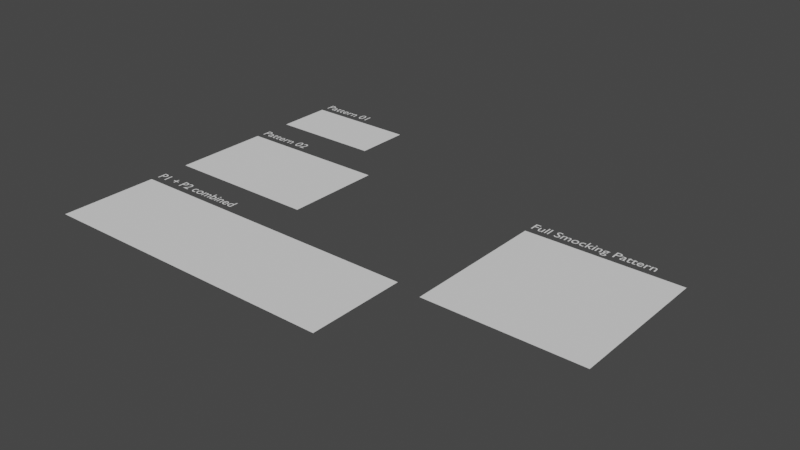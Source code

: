 # Source: dev.blend  (saved by Blender 3.3.6; exported with 4.5.12 LTS)
import bpy
from mathutils import Matrix  # noqa: F401  (used for matrix-valued properties, if any)

bpy.ops.wm.read_factory_settings(use_empty=True)
scene = bpy.context.scene
scene.name = 'Scene'

# ---- collections
col_unitsmockingpattern = bpy.data.collections.new('UnitSmockingPattern'); scene.collection.children.link(col_unitsmockingpattern)
col_unitstitchinglines = bpy.data.collections.new('UnitStitchingLines'); col_unitsmockingpattern.children.link(col_unitstitchinglines)
col_smockingpattern = bpy.data.collections.new('SmockingPattern'); scene.collection.children.link(col_smockingpattern)
col_stitchinglines = bpy.data.collections.new('StitchingLines'); col_smockingpattern.children.link(col_stitchinglines)
col_smockedgraph = bpy.data.collections.new('SmockedGraph'); scene.collection.children.link(col_smockedgraph)
col_fsp1 = bpy.data.collections.new('FSP1'); scene.collection.children.link(col_fsp1)
col_fsp1_sl = bpy.data.collections.new('FSP1_SL'); col_fsp1.children.link(col_fsp1_sl)
col_fsp2 = bpy.data.collections.new('FSP2'); scene.collection.children.link(col_fsp2)
col_fsp2_sl = bpy.data.collections.new('FSP2_SL'); col_fsp2.children.link(col_fsp2_sl)
col_fsp_tmp = bpy.data.collections.new('FSP_tmp'); scene.collection.children.link(col_fsp_tmp)
col_fsp_tmp_sl = bpy.data.collections.new('FSP_tmp_SL'); col_fsp_tmp.children.link(col_fsp_tmp_sl)

# ---- materials (node trees are filled in below, after node groups)
mat_black_1094 = bpy.data.materials.new('Black.1094')
mat_black_1094.use_transparent_shadow = False
mat_black_1095 = bpy.data.materials.new('Black.1095')
mat_black_1095.use_transparent_shadow = False
mat_black_1096 = bpy.data.materials.new('Black.1096')
mat_black_1096.use_transparent_shadow = False
mat_black_1097 = bpy.data.materials.new('Black.1097')
mat_black_1097.use_transparent_shadow = False
mat_black_1098 = bpy.data.materials.new('Black.1098')
mat_black_1098.use_transparent_shadow = False
mat_black_1099 = bpy.data.materials.new('Black.1099')
mat_black_1099.use_transparent_shadow = False
mat_black_1100 = bpy.data.materials.new('Black.1100')
mat_black_1100.use_transparent_shadow = False
mat_black_1101 = bpy.data.materials.new('Black.1101')
mat_black_1101.use_transparent_shadow = False
mat_black_1102 = bpy.data.materials.new('Black.1102')
mat_black_1102.use_transparent_shadow = False
mat_black_1103 = bpy.data.materials.new('Black.1103')
mat_black_1103.use_transparent_shadow = False
mat_black_1104 = bpy.data.materials.new('Black.1104')
mat_black_1104.use_transparent_shadow = False
mat_black_1440 = bpy.data.materials.new('Black.1440')
mat_black_1440.use_transparent_shadow = False
mat_black_1441 = bpy.data.materials.new('Black.1441')
mat_black_1441.use_transparent_shadow = False
mat_black_1442 = bpy.data.materials.new('Black.1442')
mat_black_1442.use_transparent_shadow = False
mat_black_1443 = bpy.data.materials.new('Black.1443')
mat_black_1443.use_transparent_shadow = False
mat_black_1444 = bpy.data.materials.new('Black.1444')
mat_black_1444.use_transparent_shadow = False
mat_black_1445 = bpy.data.materials.new('Black.1445')
mat_black_1445.use_transparent_shadow = False
mat_black_1446 = bpy.data.materials.new('Black.1446')
mat_black_1446.use_transparent_shadow = False
mat_black_1447 = bpy.data.materials.new('Black.1447')
mat_black_1447.use_transparent_shadow = False
mat_black_1448 = bpy.data.materials.new('Black.1448')
mat_black_1448.use_transparent_shadow = False
mat_black_1449 = bpy.data.materials.new('Black.1449')
mat_black_1449.use_transparent_shadow = False
mat_black_1450 = bpy.data.materials.new('Black.1450')
mat_black_1450.use_transparent_shadow = False
mat_black_1451 = bpy.data.materials.new('Black.1451')
mat_black_1451.use_transparent_shadow = False
mat_black_1452 = bpy.data.materials.new('Black.1452')
mat_black_1452.use_transparent_shadow = False
mat_black_1453 = bpy.data.materials.new('Black.1453')
mat_black_1453.use_transparent_shadow = False
mat_black_1454 = bpy.data.materials.new('Black.1454')
mat_black_1454.use_transparent_shadow = False
mat_black_1455 = bpy.data.materials.new('Black.1455')
mat_black_1455.use_transparent_shadow = False
mat_black_1456 = bpy.data.materials.new('Black.1456')
mat_black_1456.use_transparent_shadow = False
mat_black_1457 = bpy.data.materials.new('Black.1457')
mat_black_1457.use_transparent_shadow = False
mat_black_1458 = bpy.data.materials.new('Black.1458')
mat_black_1458.use_transparent_shadow = False
mat_black_1459 = bpy.data.materials.new('Black.1459')
mat_black_1459.use_transparent_shadow = False
mat_black_1460 = bpy.data.materials.new('Black.1460')
mat_black_1460.use_transparent_shadow = False
mat_black_1461 = bpy.data.materials.new('Black.1461')
mat_black_1461.use_transparent_shadow = False

# ---- material node trees

# ---- world
world_world = bpy.data.worlds.new('World'); scene.world = world_world
world_world.use_nodes = True; world_world.node_tree.nodes.clear()
_N = world_world.node_tree.nodes; _L = world_world.node_tree.links
n0 = _N.new('ShaderNodeOutputWorld'); n0.name = 'World Output'; n0.location = (300, 300)
n1 = _N.new('ShaderNodeBackground'); n1.name = 'Background'; n1.location = (10, 300)
n1.inputs[0].default_value = (0.05088, 0.05088, 0.05088, 1.0)
_L.new(n1.outputs[0], n0.inputs[0])
n0.is_active_output = True
world_world.color = (0.05088, 0.05088, 0.05088)
world_world.use_sun_shadow = False
world_world.sun_shadow_jitter_overblur = 0.0

# ---- meshes
me_fullpattern_009 = bpy.data.meshes.new('FullPattern.009')
me_fullpattern_009.from_pydata([(-1.5, 0.0, 0.0), (0.0, 0.0, 0.0), (1.0, 0.0, 0.0), (2.0, 0.0, 0.0), (3.0, 0.0, 0.0), (4.0, 0.0, 0.0), (5.0, 0.0, 0.0), (6.0, 0.0, 0.0), (7.0, 0.0, 0.0), (8.0, 0.0, 0.0), (9.5, 0.0, 0.0), (-1.5, 1.0, 0.0), (0.0, 1.0, 0.0), (1.0, 1.0, 0.0), (2.0, 1.0, 0.0), (3.0, 1.0, 0.0), (4.0, 1.0, 0.0), (5.0, 1.0, 0.0), (6.0, 1.0, 0.0), (7.0, 1.0, 0.0), (8.0, 1.0, 0.0), (9.5, 1.0, 0.0), (-1.5, 2.0, 0.0), (0.0, 2.0, 0.0), (1.0, 2.0, 0.0), (2.0, 2.0, 0.0), (3.0, 2.0, 0.0), (4.0, 2.0, 0.0), (5.0, 2.0, 0.0), (6.0, 2.0, 0.0), (7.0, 2.0, 0.0), (8.0, 2.0, 0.0), (9.5, 2.0, 0.0), (-1.5, 3.0, 0.0), (0.0, 3.0, 0.0), (1.0, 3.0, 0.0), (2.0, 3.0, 0.0), (3.0, 3.0, 0.0), (4.0, 3.0, 0.0), (5.0, 3.0, 0.0), (6.0, 3.0, 0.0), (7.0, 3.0, 0.0), (8.0, 3.0, 0.0), (9.5, 3.0, 0.0), (-1.5, 3.5, 0.0), (0.0, 3.5, 0.0), (1.0, 3.5, 0.0), (2.0, 3.5, 0.0), (3.0, 3.5, 0.0), (4.0, 3.5, 0.0), (5.0, 3.5, 0.0), (6.0, 3.5, 0.0), (7.0, 3.5, 0.0), (8.0, 3.5, 0.0), (9.5, 3.5, 0.0), (-1.5, 4.0, 0.0), (0.0, 4.0, 0.0), (1.0, 4.0, 0.0), (2.0, 4.0, 0.0), (3.0, 4.0, 0.0), (4.0, 4.0, 0.0), (5.0, 4.0, 0.0), (6.0, 4.0, 0.0), (7.0, 4.0, 0.0), (8.0, 4.0, 0.0), (9.5, 4.0, 0.0), (-1.5, 5.0, 0.0), (0.0, 5.0, 0.0), (1.0, 5.0, 0.0), (2.0, 5.0, 0.0), (3.0, 5.0, 0.0), (4.0, 5.0, 0.0), (5.0, 5.0, 0.0), (6.0, 5.0, 0.0), (7.0, 5.0, 0.0), (8.0, 5.0, 0.0), (9.5, 5.0, 0.0), (-1.5, 6.0, 0.0), (0.0, 6.0, 0.0), (1.0, 6.0, 0.0), (2.0, 6.0, 0.0), (3.0, 6.0, 0.0), (4.0, 6.0, 0.0), (5.0, 6.0, 0.0), (6.0, 6.0, 0.0), (7.0, 6.0, 0.0), (8.0, 6.0, 0.0), (9.5, 6.0, 0.0), (-1.5, 7.0, 0.0), (0.0, 7.0, 0.0), (1.0, 7.0, 0.0), (2.0, 7.0, 0.0), (3.0, 7.0, 0.0), (4.0, 7.0, 0.0), (5.0, 7.0, 0.0), (6.0, 7.0, 0.0), (7.0, 7.0, 0.0), (8.0, 7.0, 0.0), (9.5, 7.0, 0.0), (-1.5, 8.0, 0.0), (0.0, 8.0, 0.0), (1.0, 8.0, 0.0), (2.0, 8.0, 0.0), (3.0, 8.0, 0.0), (4.0, 8.0, 0.0), (5.0, 8.0, 0.0), (6.0, 8.0, 0.0), (7.0, 8.0, 0.0), (8.0, 8.0, 0.0), (9.5, 8.0, 0.0), (-1.5, 9.0, 0.0), (0.0, 9.0, 0.0), (1.0, 9.0, 0.0), (2.0, 9.0, 0.0), (3.0, 9.0, 0.0), (4.0, 9.0, 0.0), (5.0, 9.0, 0.0), (6.0, 9.0, 0.0), (7.0, 9.0, 0.0), (8.0, 9.0, 0.0), (9.5, 9.0, 0.0), (-1.5, 10.5, 0.0), (0.0, 10.5, 0.0), (1.0, 10.5, 0.0), (2.0, 10.5, 0.0), (3.0, 10.5, 0.0), (4.0, 10.5, 0.0), (5.0, 10.5, 0.0), (6.0, 10.5, 0.0), (7.0, 10.5, 0.0), (8.0, 10.5, 0.0), (9.5, 10.5, 0.0)], [], [(0, 1, 12, 11), (1, 2, 13, 12), (2, 3, 14, 13), (3, 4, 15, 14), (4, 5, 16, 15), (5, 6, 17, 16), (6, 7, 18, 17), (7, 8, 19, 18), (8, 9, 20, 19), (9, 10, 21, 20), (11, 12, 23, 22), (12, 13, 24, 23), (13, 14, 25, 24), (14, 15, 26, 25), (15, 16, 27, 26), (16, 17, 28, 27), (17, 18, 29, 28), (18, 19, 30, 29), (19, 20, 31, 30), (20, 21, 32, 31), (22, 23, 34, 33), (23, 24, 35, 34), (24, 25, 36, 35), (25, 26, 37, 36), (26, 27, 38, 37), (27, 28, 39, 38), (28, 29, 40, 39), (29, 30, 41, 40), (30, 31, 42, 41), (31, 32, 43, 42), (33, 34, 45, 44), (34, 35, 46, 45), (35, 36, 47, 46), (36, 37, 48, 47), (37, 38, 49, 48), (38, 39, 50, 49), (39, 40, 51, 50), (40, 41, 52, 51), (41, 42, 53, 52), (42, 43, 54, 53), (44, 45, 56, 55), (45, 46, 57, 56), (46, 47, 58, 57), (47, 48, 59, 58), (48, 49, 60, 59), (49, 50, 61, 60), (50, 51, 62, 61), (51, 52, 63, 62), (52, 53, 64, 63), (53, 54, 65, 64), (55, 56, 67, 66), (56, 57, 68, 67), (57, 58, 69, 68), (58, 59, 70, 69), (59, 60, 71, 70), (60, 61, 72, 71), (61, 62, 73, 72), (62, 63, 74, 73), (63, 64, 75, 74), (64, 65, 76, 75), (66, 67, 78, 77), (67, 68, 79, 78), (68, 69, 80, 79), (69, 70, 81, 80), (70, 71, 82, 81), (71, 72, 83, 82), (72, 73, 84, 83), (73, 74, 85, 84), (74, 75, 86, 85), (75, 76, 87, 86), (77, 78, 89, 88), (78, 79, 90, 89), (79, 80, 91, 90), (80, 81, 92, 91), (81, 82, 93, 92), (82, 83, 94, 93), (83, 84, 95, 94), (84, 85, 96, 95), (85, 86, 97, 96), (86, 87, 98, 97), (88, 89, 100, 99), (89, 90, 101, 100), (90, 91, 102, 101), (91, 92, 103, 102), (92, 93, 104, 103), (93, 94, 105, 104), (94, 95, 106, 105), (95, 96, 107, 106), (96, 97, 108, 107), (97, 98, 109, 108), (99, 100, 111, 110), (100, 101, 112, 111), (101, 102, 113, 112), (102, 103, 114, 113), (103, 104, 115, 114), (104, 105, 116, 115), (105, 106, 117, 116), (106, 107, 118, 117), (107, 108, 119, 118), (108, 109, 120, 119), (110, 111, 122, 121), (111, 112, 123, 122), (112, 113, 124, 123), (113, 114, 125, 124), (114, 115, 126, 125), (115, 116, 127, 126), (116, 117, 128, 127), (117, 118, 129, 128), (118, 119, 130, 129), (119, 120, 131, 130)])
me_fullpattern_009.update()
me_pattern01_040 = bpy.data.meshes.new('Pattern01.040')
me_pattern01_040.from_pydata([(0.0, 0.0, 0.0), (1.0, 0.0, 0.0), (2.0, 0.0, 0.0), (3.0, 0.0, 0.0), (4.0, 0.0, 0.0), (5.0, 0.0, 0.0), (6.0, 0.0, 0.0), (7.0, 0.0, 0.0), (8.0, 0.0, 0.0), (0.0, 1.0, 0.0), (1.0, 1.0, 0.0), (2.0, 1.0, 0.0), (3.0, 1.0, 0.0), (4.0, 1.0, 0.0), (5.0, 1.0, 0.0), (6.0, 1.0, 0.0), (7.0, 1.0, 0.0), (8.0, 1.0, 0.0), (0.0, 2.0, 0.0), (1.0, 2.0, 0.0), (2.0, 2.0, 0.0), (3.0, 2.0, 0.0), (4.0, 2.0, 0.0), (5.0, 2.0, 0.0), (6.0, 2.0, 0.0), (7.0, 2.0, 0.0), (8.0, 2.0, 0.0), (0.0, 3.0, 0.0), (1.0, 3.0, 0.0), (2.0, 3.0, 0.0), (3.0, 3.0, 0.0), (4.0, 3.0, 0.0), (5.0, 3.0, 0.0), (6.0, 3.0, 0.0), (7.0, 3.0, 0.0), (8.0, 3.0, 0.0), (0.0, 4.0, 0.0), (1.0, 4.0, 0.0), (2.0, 4.0, 0.0), (3.0, 4.0, 0.0), (4.0, 4.0, 0.0), (5.0, 4.0, 0.0), (6.0, 4.0, 0.0), (7.0, 4.0, 0.0), (8.0, 4.0, 0.0)], [], [(0, 1, 10, 9), (1, 2, 11, 10), (2, 3, 12, 11), (3, 4, 13, 12), (4, 5, 14, 13), (5, 6, 15, 14), (6, 7, 16, 15), (7, 8, 17, 16), (9, 10, 19, 18), (10, 11, 20, 19), (11, 12, 21, 20), (12, 13, 22, 21), (13, 14, 23, 22), (14, 15, 24, 23), (15, 16, 25, 24), (16, 17, 26, 25), (18, 19, 28, 27), (19, 20, 29, 28), (20, 21, 30, 29), (21, 22, 31, 30), (22, 23, 32, 31), (23, 24, 33, 32), (24, 25, 34, 33), (25, 26, 35, 34), (27, 28, 37, 36), (28, 29, 38, 37), (29, 30, 39, 38), (30, 31, 40, 39), (31, 32, 41, 40), (32, 33, 42, 41), (33, 34, 43, 42), (34, 35, 44, 43)])
me_pattern01_040.update()
me_pattern02_030 = bpy.data.meshes.new('Pattern02.030')
me_pattern02_030.from_pydata([(-1.5, -1.5, 0.0), (0.0, -1.5, 0.0), (1.0, -1.5, 0.0), (2.0, -1.5, 0.0), (3.0, -1.5, 0.0), (4.0, -1.5, 0.0), (5.0, -1.5, 0.0), (6.0, -1.5, 0.0), (7.0, -1.5, 0.0), (8.0, -1.5, 0.0), (9.5, -1.5, 0.0), (-1.5, 0.0, 0.0), (0.0, 0.0, 0.0), (1.0, 0.0, 0.0), (2.0, 0.0, 0.0), (3.0, 0.0, 0.0), (4.0, 0.0, 0.0), (5.0, 0.0, 0.0), (6.0, 0.0, 0.0), (7.0, 0.0, 0.0), (8.0, 0.0, 0.0), (9.5, 0.0, 0.0), (-1.5, 1.0, 0.0), (0.0, 1.0, 0.0), (1.0, 1.0, 0.0), (2.0, 1.0, 0.0), (3.0, 1.0, 0.0), (4.0, 1.0, 0.0), (5.0, 1.0, 0.0), (6.0, 1.0, 0.0), (7.0, 1.0, 0.0), (8.0, 1.0, 0.0), (9.5, 1.0, 0.0), (-1.5, 2.0, 0.0), (0.0, 2.0, 0.0), (1.0, 2.0, 0.0), (2.0, 2.0, 0.0), (3.0, 2.0, 0.0), (4.0, 2.0, 0.0), (5.0, 2.0, 0.0), (6.0, 2.0, 0.0), (7.0, 2.0, 0.0), (8.0, 2.0, 0.0), (9.5, 2.0, 0.0), (-1.5, 3.0, 0.0), (0.0, 3.0, 0.0), (1.0, 3.0, 0.0), (2.0, 3.0, 0.0), (3.0, 3.0, 0.0), (4.0, 3.0, 0.0), (5.0, 3.0, 0.0), (6.0, 3.0, 0.0), (7.0, 3.0, 0.0), (8.0, 3.0, 0.0), (9.5, 3.0, 0.0), (-1.5, 4.0, 0.0), (0.0, 4.0, 0.0), (1.0, 4.0, 0.0), (2.0, 4.0, 0.0), (3.0, 4.0, 0.0), (4.0, 4.0, 0.0), (5.0, 4.0, 0.0), (6.0, 4.0, 0.0), (7.0, 4.0, 0.0), (8.0, 4.0, 0.0), (9.5, 4.0, 0.0), (-1.5, 5.5, 0.0), (0.0, 5.5, 0.0), (1.0, 5.5, 0.0), (2.0, 5.5, 0.0), (3.0, 5.5, 0.0), (4.0, 5.5, 0.0), (5.0, 5.5, 0.0), (6.0, 5.5, 0.0), (7.0, 5.5, 0.0), (8.0, 5.5, 0.0), (9.5, 5.5, 0.0)], [], [(0, 1, 12, 11), (1, 2, 13, 12), (2, 3, 14, 13), (3, 4, 15, 14), (4, 5, 16, 15), (5, 6, 17, 16), (6, 7, 18, 17), (7, 8, 19, 18), (8, 9, 20, 19), (9, 10, 21, 20), (11, 12, 23, 22), (12, 13, 24, 23), (13, 14, 25, 24), (14, 15, 26, 25), (15, 16, 27, 26), (16, 17, 28, 27), (17, 18, 29, 28), (18, 19, 30, 29), (19, 20, 31, 30), (20, 21, 32, 31), (22, 23, 34, 33), (23, 24, 35, 34), (24, 25, 36, 35), (25, 26, 37, 36), (26, 27, 38, 37), (27, 28, 39, 38), (28, 29, 40, 39), (29, 30, 41, 40), (30, 31, 42, 41), (31, 32, 43, 42), (33, 34, 45, 44), (34, 35, 46, 45), (35, 36, 47, 46), (36, 37, 48, 47), (37, 38, 49, 48), (38, 39, 50, 49), (39, 40, 51, 50), (40, 41, 52, 51), (41, 42, 53, 52), (42, 43, 54, 53), (44, 45, 56, 55), (45, 46, 57, 56), (46, 47, 58, 57), (47, 48, 59, 58), (48, 49, 60, 59), (49, 50, 61, 60), (50, 51, 62, 61), (51, 52, 63, 62), (52, 53, 64, 63), (53, 54, 65, 64), (55, 56, 67, 66), (56, 57, 68, 67), (57, 58, 69, 68), (58, 59, 70, 69), (59, 60, 71, 70), (60, 61, 72, 71), (61, 62, 73, 72), (62, 63, 74, 73), (63, 64, 75, 74), (64, 65, 76, 75)])
me_pattern02_030.update()
me_combined_p1_p2_016 = bpy.data.meshes.new('combined_P1_P2.016')
me_combined_p1_p2_016.from_pydata([(0.0, -1.5, 0.0), (1.0, -1.5, 0.0), (2.0, -1.5, 0.0), (3.0, -1.5, 0.0), (4.0, -1.5, 0.0), (5.0, -1.5, 0.0), (6.0, -1.5, 0.0), (7.0, -1.5, 0.0), (8.0, -1.5, 0.0), (11.0, -1.5, 0.0), (12.5, -1.5, 0.0), (13.5, -1.5, 0.0), (14.5, -1.5, 0.0), (15.5, -1.5, 0.0), (16.5, -1.5, 0.0), (17.5, -1.5, 0.0), (18.5, -1.5, 0.0), (19.5, -1.5, 0.0), (20.5, -1.5, 0.0), (22.0, -1.5, 0.0), (0.0, 0.0, 0.0), (1.0, 0.0, 0.0), (2.0, 0.0, 0.0), (3.0, 0.0, 0.0), (4.0, 0.0, 0.0), (5.0, 0.0, 0.0), (6.0, 0.0, 0.0), (7.0, 0.0, 0.0), (8.0, 0.0, 0.0), (11.0, 0.0, 0.0), (12.5, 0.0, 0.0), (13.5, 0.0, 0.0), (14.5, 0.0, 0.0), (15.5, 0.0, 0.0), (16.5, 0.0, 0.0), (17.5, 0.0, 0.0), (18.5, 0.0, 0.0), (19.5, 0.0, 0.0), (20.5, 0.0, 0.0), (22.0, 0.0, 0.0), (0.0, 1.0, 0.0), (1.0, 1.0, 0.0), (2.0, 1.0, 0.0), (3.0, 1.0, 0.0), (4.0, 1.0, 0.0), (5.0, 1.0, 0.0), (6.0, 1.0, 0.0), (7.0, 1.0, 0.0), (8.0, 1.0, 0.0), (11.0, 1.0, 0.0), (12.5, 1.0, 0.0), (13.5, 1.0, 0.0), (14.5, 1.0, 0.0), (15.5, 1.0, 0.0), (16.5, 1.0, 0.0), (17.5, 1.0, 0.0), (18.5, 1.0, 0.0), (19.5, 1.0, 0.0), (20.5, 1.0, 0.0), (22.0, 1.0, 0.0), (0.0, 2.0, 0.0), (1.0, 2.0, 0.0), (2.0, 2.0, 0.0), (3.0, 2.0, 0.0), (4.0, 2.0, 0.0), (5.0, 2.0, 0.0), (6.0, 2.0, 0.0), (7.0, 2.0, 0.0), (8.0, 2.0, 0.0), (11.0, 2.0, 0.0), (12.5, 2.0, 0.0), (13.5, 2.0, 0.0), (14.5, 2.0, 0.0), (15.5, 2.0, 0.0), (16.5, 2.0, 0.0), (17.5, 2.0, 0.0), (18.5, 2.0, 0.0), (19.5, 2.0, 0.0), (20.5, 2.0, 0.0), (22.0, 2.0, 0.0), (0.0, 3.0, 0.0), (1.0, 3.0, 0.0), (2.0, 3.0, 0.0), (3.0, 3.0, 0.0), (4.0, 3.0, 0.0), (5.0, 3.0, 0.0), (6.0, 3.0, 0.0), (7.0, 3.0, 0.0), (8.0, 3.0, 0.0), (11.0, 3.0, 0.0), (12.5, 3.0, 0.0), (13.5, 3.0, 0.0), (14.5, 3.0, 0.0), (15.5, 3.0, 0.0), (16.5, 3.0, 0.0), (17.5, 3.0, 0.0), (18.5, 3.0, 0.0), (19.5, 3.0, 0.0), (20.5, 3.0, 0.0), (22.0, 3.0, 0.0), (0.0, 4.0, 0.0), (1.0, 4.0, 0.0), (2.0, 4.0, 0.0), (3.0, 4.0, 0.0), (4.0, 4.0, 0.0), (5.0, 4.0, 0.0), (6.0, 4.0, 0.0), (7.0, 4.0, 0.0), (8.0, 4.0, 0.0), (11.0, 4.0, 0.0), (12.5, 4.0, 0.0), (13.5, 4.0, 0.0), (14.5, 4.0, 0.0), (15.5, 4.0, 0.0), (16.5, 4.0, 0.0), (17.5, 4.0, 0.0), (18.5, 4.0, 0.0), (19.5, 4.0, 0.0), (20.5, 4.0, 0.0), (22.0, 4.0, 0.0), (0.0, 5.5, 0.0), (1.0, 5.5, 0.0), (2.0, 5.5, 0.0), (3.0, 5.5, 0.0), (4.0, 5.5, 0.0), (5.0, 5.5, 0.0), (6.0, 5.5, 0.0), (7.0, 5.5, 0.0), (8.0, 5.5, 0.0), (11.0, 5.5, 0.0), (12.5, 5.5, 0.0), (13.5, 5.5, 0.0), (14.5, 5.5, 0.0), (15.5, 5.5, 0.0), (16.5, 5.5, 0.0), (17.5, 5.5, 0.0), (18.5, 5.5, 0.0), (19.5, 5.5, 0.0), (20.5, 5.5, 0.0), (22.0, 5.5, 0.0)], [], [(0, 1, 21, 20), (1, 2, 22, 21), (2, 3, 23, 22), (3, 4, 24, 23), (4, 5, 25, 24), (5, 6, 26, 25), (6, 7, 27, 26), (7, 8, 28, 27), (8, 9, 29, 28), (9, 10, 30, 29), (10, 11, 31, 30), (11, 12, 32, 31), (12, 13, 33, 32), (13, 14, 34, 33), (14, 15, 35, 34), (15, 16, 36, 35), (16, 17, 37, 36), (17, 18, 38, 37), (18, 19, 39, 38), (20, 21, 41, 40), (21, 22, 42, 41), (22, 23, 43, 42), (23, 24, 44, 43), (24, 25, 45, 44), (25, 26, 46, 45), (26, 27, 47, 46), (27, 28, 48, 47), (28, 29, 49, 48), (29, 30, 50, 49), (30, 31, 51, 50), (31, 32, 52, 51), (32, 33, 53, 52), (33, 34, 54, 53), (34, 35, 55, 54), (35, 36, 56, 55), (36, 37, 57, 56), (37, 38, 58, 57), (38, 39, 59, 58), (40, 41, 61, 60), (41, 42, 62, 61), (42, 43, 63, 62), (43, 44, 64, 63), (44, 45, 65, 64), (45, 46, 66, 65), (46, 47, 67, 66), (47, 48, 68, 67), (48, 49, 69, 68), (49, 50, 70, 69), (50, 51, 71, 70), (51, 52, 72, 71), (52, 53, 73, 72), (53, 54, 74, 73), (54, 55, 75, 74), (55, 56, 76, 75), (56, 57, 77, 76), (57, 58, 78, 77), (58, 59, 79, 78), (60, 61, 81, 80), (61, 62, 82, 81), (62, 63, 83, 82), (63, 64, 84, 83), (64, 65, 85, 84), (65, 66, 86, 85), (66, 67, 87, 86), (67, 68, 88, 87), (68, 69, 89, 88), (69, 70, 90, 89), (70, 71, 91, 90), (71, 72, 92, 91), (72, 73, 93, 92), (73, 74, 94, 93), (74, 75, 95, 94), (75, 76, 96, 95), (76, 77, 97, 96), (77, 78, 98, 97), (78, 79, 99, 98), (80, 81, 101, 100), (81, 82, 102, 101), (82, 83, 103, 102), (83, 84, 104, 103), (84, 85, 105, 104), (85, 86, 106, 105), (86, 87, 107, 106), (87, 88, 108, 107), (88, 89, 109, 108), (89, 90, 110, 109), (90, 91, 111, 110), (91, 92, 112, 111), (92, 93, 113, 112), (93, 94, 114, 113), (94, 95, 115, 114), (95, 96, 116, 115), (96, 97, 117, 116), (97, 98, 118, 117), (98, 99, 119, 118), (100, 101, 121, 120), (101, 102, 122, 121), (102, 103, 123, 122), (103, 104, 124, 123), (104, 105, 125, 124), (105, 106, 126, 125), (106, 107, 127, 126), (107, 108, 128, 127), (108, 109, 129, 128), (109, 110, 130, 129), (110, 111, 131, 130), (111, 112, 132, 131), (112, 113, 133, 132), (113, 114, 134, 133), (114, 115, 135, 134), (115, 116, 136, 135), (116, 117, 137, 136), (117, 118, 138, 137), (118, 119, 139, 138)])
me_combined_p1_p2_016.update()

# ---- curves / text
txt_font_curve_059 = bpy.data.curves.new('Font Curve.059', 'FONT')
txt_font_curve_059.dimensions = '2D'
txt_font_curve_059.body = 'Full Smocking Pattern'
txt_font_curve_111 = bpy.data.curves.new('Font Curve.111', 'FONT')
txt_font_curve_111.dimensions = '2D'
txt_font_curve_111.body = 'Pattern 01'
txt_font_curve_112 = bpy.data.curves.new('Font Curve.112', 'FONT')
txt_font_curve_112.dimensions = '2D'
txt_font_curve_112.body = 'Pattern 02'
txt_font_curve_113 = bpy.data.curves.new('Font Curve.113', 'FONT')
txt_font_curve_113.dimensions = '2D'
txt_font_curve_113.body = 'P1 + P2 combined'

# ---- objects
ob_fullpattern = bpy.data.objects.new('FullPattern', me_fullpattern_009)
ob_fullpattern_annotation = bpy.data.objects.new('FullPattern_annotation', txt_font_curve_059)
ob_stitching_line_0_056 = bpy.data.objects.new('stitching_line_0.056', None)
ob_stitching_line_1_053 = bpy.data.objects.new('stitching_line_1.053', None)
ob_stitching_line_2_044 = bpy.data.objects.new('stitching_line_2.044', None)
ob_stitching_line_3_044 = bpy.data.objects.new('stitching_line_3.044', None)
ob_stitching_line_4_039 = bpy.data.objects.new('stitching_line_4.039', None)
ob_stitching_line_5_039 = bpy.data.objects.new('stitching_line_5.039', None)
ob_stitching_line_6_039 = bpy.data.objects.new('stitching_line_6.039', None)
ob_stitching_line_7_035 = bpy.data.objects.new('stitching_line_7.035', None)
ob_stitching_line_8_035 = bpy.data.objects.new('stitching_line_8.035', None)
ob_stitching_line_9_035 = bpy.data.objects.new('stitching_line_9.035', None)
ob_stitching_line_10_035 = bpy.data.objects.new('stitching_line_10.035', None)
ob_pattern01 = bpy.data.objects.new('Pattern01', me_pattern01_040)
ob_pattern01_annotation = bpy.data.objects.new('Pattern01_annotation', txt_font_curve_111)
ob_stitching_line_0_108 = bpy.data.objects.new('stitching_line_0.108', None)
ob_stitching_line_1_105 = bpy.data.objects.new('stitching_line_1.105', None)
ob_stitching_line_2_096 = bpy.data.objects.new('stitching_line_2.096', None)
ob_stitching_line_3_096 = bpy.data.objects.new('stitching_line_3.096', None)
ob_pattern02 = bpy.data.objects.new('Pattern02', me_pattern02_030)
ob_pattern02_annotation = bpy.data.objects.new('Pattern02_annotation', txt_font_curve_112)
ob_stitching_line_0_109 = bpy.data.objects.new('stitching_line_0.109', None)
ob_stitching_line_1_106 = bpy.data.objects.new('stitching_line_1.106', None)
ob_stitching_line_2_097 = bpy.data.objects.new('stitching_line_2.097', None)
ob_stitching_line_3_097 = bpy.data.objects.new('stitching_line_3.097', None)
ob_stitching_line_4_069 = bpy.data.objects.new('stitching_line_4.069', None)
ob_stitching_line_5_069 = bpy.data.objects.new('stitching_line_5.069', None)
ob_stitching_line_6_069 = bpy.data.objects.new('stitching_line_6.069', None)
ob_combined_p1_p2 = bpy.data.objects.new('combined_P1_P2', me_combined_p1_p2_016)
ob_combined_p1_p2_annotation = bpy.data.objects.new('combined_P1_P2_annotation', txt_font_curve_113)
ob_stitching_line_0_110 = bpy.data.objects.new('stitching_line_0.110', None)
ob_stitching_line_1_107 = bpy.data.objects.new('stitching_line_1.107', None)
ob_stitching_line_2_098 = bpy.data.objects.new('stitching_line_2.098', None)
ob_stitching_line_3_098 = bpy.data.objects.new('stitching_line_3.098', None)
ob_stitching_line_4_070 = bpy.data.objects.new('stitching_line_4.070', None)
ob_stitching_line_5_070 = bpy.data.objects.new('stitching_line_5.070', None)
ob_stitching_line_6_070 = bpy.data.objects.new('stitching_line_6.070', None)
ob_stitching_line_7_047 = bpy.data.objects.new('stitching_line_7.047', None)
ob_stitching_line_8_047 = bpy.data.objects.new('stitching_line_8.047', None)
ob_stitching_line_9_047 = bpy.data.objects.new('stitching_line_9.047', None)
ob_stitching_line_10_047 = bpy.data.objects.new('stitching_line_10.047', None)

# ---- transforms, parenting, visibility, modifiers, constraints
ob_fullpattern.location = (1.5, -13.5, 0.0)
ob_fullpattern.display_type = 'WIRE'
ob_fullpattern.show_wire = True
ob_fullpattern_annotation.location = (0.0, -2.5, 0.0)
ob_stitching_line_0_056.location = (0.0, 0.0, 0.0)
ob_stitching_line_0_056.empty_image_offset = (0.0, 0.0)
ob_stitching_line_0_056.use_grease_pencil_lights = True
ob_stitching_line_1_053.location = (0.0, 0.0, 0.0)
ob_stitching_line_1_053.empty_image_offset = (0.0, 0.0)
ob_stitching_line_1_053.use_grease_pencil_lights = True
ob_stitching_line_2_044.location = (0.0, 0.0, 0.0)
ob_stitching_line_2_044.empty_image_offset = (0.0, 0.0)
ob_stitching_line_2_044.use_grease_pencil_lights = True
ob_stitching_line_3_044.location = (0.0, 0.0, 0.0)
ob_stitching_line_3_044.empty_image_offset = (0.0, 0.0)
ob_stitching_line_3_044.use_grease_pencil_lights = True
ob_stitching_line_4_039.location = (0.0, 0.0, 0.0)
ob_stitching_line_4_039.empty_image_offset = (0.0, 0.0)
ob_stitching_line_4_039.use_grease_pencil_lights = True
ob_stitching_line_5_039.location = (0.0, 0.0, 0.0)
ob_stitching_line_5_039.empty_image_offset = (0.0, 0.0)
ob_stitching_line_5_039.use_grease_pencil_lights = True
ob_stitching_line_6_039.location = (0.0, 0.0, 0.0)
ob_stitching_line_6_039.empty_image_offset = (0.0, 0.0)
ob_stitching_line_6_039.use_grease_pencil_lights = True
ob_stitching_line_7_035.location = (0.0, 0.0, 0.0)
ob_stitching_line_7_035.empty_image_offset = (0.0, 0.0)
ob_stitching_line_7_035.use_grease_pencil_lights = True
ob_stitching_line_8_035.location = (0.0, 0.0, 0.0)
ob_stitching_line_8_035.empty_image_offset = (0.0, 0.0)
ob_stitching_line_8_035.use_grease_pencil_lights = True
ob_stitching_line_9_035.location = (0.0, 0.0, 0.0)
ob_stitching_line_9_035.empty_image_offset = (0.0, 0.0)
ob_stitching_line_9_035.use_grease_pencil_lights = True
ob_stitching_line_10_035.location = (0.0, 0.0, 0.0)
ob_stitching_line_10_035.empty_image_offset = (0.0, 0.0)
ob_stitching_line_10_035.use_grease_pencil_lights = True
ob_pattern01.location = (-24.0, 0.0, 0.0)
ob_pattern01.display_type = 'WIRE'
ob_pattern01.show_wire = True
ob_pattern01_annotation.location = (-24.0, 4.5, 0.0)
ob_stitching_line_0_108.location = (0.0, 0.0, 0.0)
ob_stitching_line_0_108.empty_image_offset = (0.0, 0.0)
ob_stitching_line_0_108.use_grease_pencil_lights = True
ob_stitching_line_1_105.location = (0.0, 0.0, 0.0)
ob_stitching_line_1_105.empty_image_offset = (0.0, 0.0)
ob_stitching_line_1_105.use_grease_pencil_lights = True
ob_stitching_line_2_096.location = (0.0, 0.0, 0.0)
ob_stitching_line_2_096.empty_image_offset = (0.0, 0.0)
ob_stitching_line_2_096.use_grease_pencil_lights = True
ob_stitching_line_3_096.location = (0.0, 0.0, 0.0)
ob_stitching_line_3_096.empty_image_offset = (0.0, 0.0)
ob_stitching_line_3_096.use_grease_pencil_lights = True
ob_pattern02.location = (-22.5, -8.5, 0.0)
ob_pattern02.display_type = 'WIRE'
ob_pattern02.show_wire = True
ob_pattern02_annotation.location = (-24.0, -2.5, 0.0)
ob_stitching_line_0_109.location = (0.0, 0.0, 0.0)
ob_stitching_line_0_109.empty_image_offset = (0.0, 0.0)
ob_stitching_line_0_109.use_grease_pencil_lights = True
ob_stitching_line_1_106.location = (0.0, 0.0, 0.0)
ob_stitching_line_1_106.empty_image_offset = (0.0, 0.0)
ob_stitching_line_1_106.use_grease_pencil_lights = True
ob_stitching_line_2_097.location = (0.0, 0.0, 0.0)
ob_stitching_line_2_097.empty_image_offset = (0.0, 0.0)
ob_stitching_line_2_097.use_grease_pencil_lights = True
ob_stitching_line_3_097.location = (0.0, 0.0, 0.0)
ob_stitching_line_3_097.empty_image_offset = (0.0, 0.0)
ob_stitching_line_3_097.use_grease_pencil_lights = True
ob_stitching_line_4_069.location = (0.0, 0.0, 0.0)
ob_stitching_line_4_069.empty_image_offset = (0.0, 0.0)
ob_stitching_line_4_069.use_grease_pencil_lights = True
ob_stitching_line_5_069.location = (0.0, 0.0, 0.0)
ob_stitching_line_5_069.empty_image_offset = (0.0, 0.0)
ob_stitching_line_5_069.use_grease_pencil_lights = True
ob_stitching_line_6_069.location = (0.0, 0.0, 0.0)
ob_stitching_line_6_069.empty_image_offset = (0.0, 0.0)
ob_stitching_line_6_069.use_grease_pencil_lights = True
ob_combined_p1_p2.location = (-24.0, -18.5, 0.0)
ob_combined_p1_p2.display_type = 'WIRE'
ob_combined_p1_p2.show_wire = True
ob_combined_p1_p2_annotation.location = (-24.0, -12.5, 0.0)
ob_stitching_line_0_110.location = (0.0, 0.0, 0.0)
ob_stitching_line_0_110.empty_image_offset = (0.0, 0.0)
ob_stitching_line_0_110.use_grease_pencil_lights = True
ob_stitching_line_1_107.location = (0.0, 0.0, 0.0)
ob_stitching_line_1_107.empty_image_offset = (0.0, 0.0)
ob_stitching_line_1_107.use_grease_pencil_lights = True
ob_stitching_line_2_098.location = (0.0, 0.0, 0.0)
ob_stitching_line_2_098.empty_image_offset = (0.0, 0.0)
ob_stitching_line_2_098.use_grease_pencil_lights = True
ob_stitching_line_3_098.location = (0.0, 0.0, 0.0)
ob_stitching_line_3_098.empty_image_offset = (0.0, 0.0)
ob_stitching_line_3_098.use_grease_pencil_lights = True
ob_stitching_line_4_070.location = (0.0, 0.0, 0.0)
ob_stitching_line_4_070.empty_image_offset = (0.0, 0.0)
ob_stitching_line_4_070.use_grease_pencil_lights = True
ob_stitching_line_5_070.location = (0.0, 0.0, 0.0)
ob_stitching_line_5_070.empty_image_offset = (0.0, 0.0)
ob_stitching_line_5_070.use_grease_pencil_lights = True
ob_stitching_line_6_070.location = (0.0, 0.0, 0.0)
ob_stitching_line_6_070.empty_image_offset = (0.0, 0.0)
ob_stitching_line_6_070.use_grease_pencil_lights = True
ob_stitching_line_7_047.location = (0.0, 0.0, 0.0)
ob_stitching_line_7_047.empty_image_offset = (0.0, 0.0)
ob_stitching_line_7_047.use_grease_pencil_lights = True
ob_stitching_line_8_047.location = (0.0, 0.0, 0.0)
ob_stitching_line_8_047.empty_image_offset = (0.0, 0.0)
ob_stitching_line_8_047.use_grease_pencil_lights = True
ob_stitching_line_9_047.location = (0.0, 0.0, 0.0)
ob_stitching_line_9_047.empty_image_offset = (0.0, 0.0)
ob_stitching_line_9_047.use_grease_pencil_lights = True
ob_stitching_line_10_047.location = (0.0, 0.0, 0.0)
ob_stitching_line_10_047.empty_image_offset = (0.0, 0.0)
ob_stitching_line_10_047.use_grease_pencil_lights = True

# ---- collection membership
col_smockingpattern.objects.link(ob_fullpattern)
col_smockingpattern.objects.link(ob_fullpattern_annotation)
col_stitchinglines.objects.link(ob_stitching_line_0_056)
col_stitchinglines.objects.link(ob_stitching_line_1_053)
col_stitchinglines.objects.link(ob_stitching_line_2_044)
col_stitchinglines.objects.link(ob_stitching_line_3_044)
col_stitchinglines.objects.link(ob_stitching_line_4_039)
col_stitchinglines.objects.link(ob_stitching_line_5_039)
col_stitchinglines.objects.link(ob_stitching_line_6_039)
col_stitchinglines.objects.link(ob_stitching_line_7_035)
col_stitchinglines.objects.link(ob_stitching_line_8_035)
col_stitchinglines.objects.link(ob_stitching_line_9_035)
col_stitchinglines.objects.link(ob_stitching_line_10_035)
col_fsp1.objects.link(ob_pattern01)
col_fsp1.objects.link(ob_pattern01_annotation)
col_fsp1_sl.objects.link(ob_stitching_line_0_108)
col_fsp1_sl.objects.link(ob_stitching_line_1_105)
col_fsp1_sl.objects.link(ob_stitching_line_2_096)
col_fsp1_sl.objects.link(ob_stitching_line_3_096)
col_fsp2.objects.link(ob_pattern02)
col_fsp2.objects.link(ob_pattern02_annotation)
col_fsp2_sl.objects.link(ob_stitching_line_0_109)
col_fsp2_sl.objects.link(ob_stitching_line_1_106)
col_fsp2_sl.objects.link(ob_stitching_line_2_097)
col_fsp2_sl.objects.link(ob_stitching_line_3_097)
col_fsp2_sl.objects.link(ob_stitching_line_4_069)
col_fsp2_sl.objects.link(ob_stitching_line_5_069)
col_fsp2_sl.objects.link(ob_stitching_line_6_069)
col_fsp_tmp.objects.link(ob_combined_p1_p2)
col_fsp_tmp.objects.link(ob_combined_p1_p2_annotation)
col_fsp_tmp_sl.objects.link(ob_stitching_line_0_110)
col_fsp_tmp_sl.objects.link(ob_stitching_line_1_107)
col_fsp_tmp_sl.objects.link(ob_stitching_line_2_098)
col_fsp_tmp_sl.objects.link(ob_stitching_line_3_098)
col_fsp_tmp_sl.objects.link(ob_stitching_line_4_070)
col_fsp_tmp_sl.objects.link(ob_stitching_line_5_070)
col_fsp_tmp_sl.objects.link(ob_stitching_line_6_070)
col_fsp_tmp_sl.objects.link(ob_stitching_line_7_047)
col_fsp_tmp_sl.objects.link(ob_stitching_line_8_047)
col_fsp_tmp_sl.objects.link(ob_stitching_line_9_047)
col_fsp_tmp_sl.objects.link(ob_stitching_line_10_047)

# ---- scene / render settings (as saved in the file)
scene.frame_start = 1; scene.frame_end = 250; scene.frame_set(5)
scene.render.engine = 'BLENDER_EEVEE_NEXT'
scene.render.hair_type = 'STRIP'
scene.cycles.use_denoising = False
scene.cycles.samples = 128
scene.cycles.sampling_pattern = 'TABULATED_SOBOL'
scene.cycles.use_adaptive_sampling = False
scene.cycles.use_light_tree = False
scene.view_settings.view_transform = 'Filmic'
bpy.context.view_layer.update()

# ---- added for rendering (the .blend has no active camera and no usable light): camera, sun
cam_auto = bpy.data.cameras.new('AutoCamera')
cam_auto.lens = 50.0
cam_auto.sensor_width = 36.0
cam_auto.clip_end = 1000.0
ob_auto_camera = bpy.data.objects.new('AutoCamera', cam_auto)
scene.collection.objects.link(ob_auto_camera)
ob_auto_camera.location = (33.3984, -55.2826, 31.9187)
ob_auto_camera.rotation_euler = (1.09748, -7.21219e-08, 0.694738)
scene.camera = ob_auto_camera
light_auto_sun = bpy.data.lights.new('AutoSun', 'SUN')
light_auto_sun.energy = 3.0
light_auto_sun.angle = 0.0523599
ob_auto_sun = bpy.data.objects.new('AutoSun', light_auto_sun)
scene.collection.objects.link(ob_auto_sun)
ob_auto_sun.rotation_euler = (0.872665, 0.174533, 0.523599)
bpy.context.view_layer.update()
